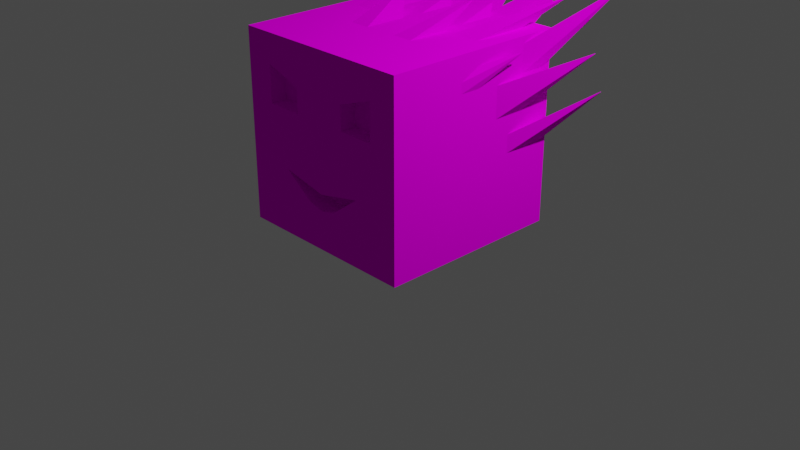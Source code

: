 # Source: 5.blend  (saved by Blender 3.0.42; exported with 4.5.12 LTS)
import bpy
from mathutils import Matrix  # noqa: F401  (used for matrix-valued properties, if any)

bpy.ops.wm.read_factory_settings(use_empty=True)
scene = bpy.context.scene
scene.name = 'Scene'

# ---- collections
col_collection = bpy.data.collections.new('Collection'); scene.collection.children.link(col_collection)

# ---- images (referenced by path relative to the original .blend; pixels are not part of the script)
import os
ASSET_DIR = os.environ.get("B2B_ASSET_DIR", "")  # directory of the original .blend (textures are referenced by path, not embedded)
HERE = os.path.dirname(os.path.abspath(__file__))  # packed textures are extracted next to this script under _unpacked/

def load_image(name, relpath, width, height, colorspace="sRGB"):
    """Load a texture the original file referenced (path relative to the .blend, or extracted next to this script)."""
    p = next((c for c in (os.path.join(HERE, relpath), os.path.join(ASSET_DIR, relpath)) if relpath and os.path.exists(c)), "")
    if p:
        img = bpy.data.images.load(p, check_existing=True)
        img.name = name
    else:  # same state as the original file: an image datablock whose file is absent (Cycles renders it pink)
        img = bpy.data.images.new(name, width, height)
        img.source = "FILE"
        img.filepath = "//" + (relpath or name)
    img.colorspace_settings.name = colorspace
    return img
img_low_poly__pallet_png = load_image('_low_poly__pallet.png', '_low_poly__pallet.png', 1024, 1024, 'sRGB')

# ---- materials (node trees are filled in below, after node groups)
mat_material = bpy.data.materials.new('Material')
mat_material.alpha_threshold = 0.0
mat_material.use_transparent_shadow = False
mat_material.line_color = (0.0, 0.0, 0.0, 1.0)

# ---- material node trees
mat_material.use_nodes = True; mat_material.node_tree.nodes.clear()
_N = mat_material.node_tree.nodes; _L = mat_material.node_tree.links
n0 = _N.new('ShaderNodeOutputMaterial'); n0.name = 'Material Output'; n0.location = (300, 300)
n1 = _N.new('ShaderNodeBsdfDiffuse'); n1.name = 'Диффузный BSDF'; n1.location = (10, 300)
n1.inputs[1].default_value = 0.4
n2 = _N.new('ShaderNodeTexImage'); n2.name = 'Изображение-текстура'; n2.location = (-280, 280)
n2.image = img_low_poly__pallet_png
_L.new(n1.outputs[0], n0.inputs[0])
_L.new(n2.outputs[0], n1.inputs[0])
n0.is_active_output = True

# ---- world
world_world = bpy.data.worlds.new('World'); scene.world = world_world
world_world.use_nodes = True; world_world.node_tree.nodes.clear()
_N = world_world.node_tree.nodes; _L = world_world.node_tree.links
n0 = _N.new('ShaderNodeOutputWorld'); n0.name = 'World Output'; n0.location = (300, 300)
n1 = _N.new('ShaderNodeBackground'); n1.name = 'Background'; n1.location = (10, 300)
n1.inputs[0].default_value = (0.05088, 0.05088, 0.05088, 1.0)
_L.new(n1.outputs[0], n0.inputs[0])
n0.is_active_output = True
world_world.color = (0.05088, 0.05088, 0.05088)
world_world.use_sun_shadow = False
world_world.sun_shadow_jitter_overblur = 0.0

# ---- cameras
cam_camera = bpy.data.cameras.new('Camera')
cam_camera.clip_end = 100.0
cam_camera.ortho_scale = 7.314

# ---- lights
light_light = bpy.data.lights.new('Light', 'POINT')
light_light.transmission_factor = 0.0
light_light.energy = 1000.0
light_light.shadow_soft_size = 0.1
light_light.shadow_maximum_resolution = 0.006
light_light.use_absolute_resolution = True

# ---- meshes
me_cube = bpy.data.meshes.new('Cube')
me_cube.from_pydata([(-1.0, 1.0, 1.0), (-1.0, 1.0, -1.0), (0.0, 1.0, -1.0), (0.0, -1.0, 1.0), (0.0, -1.0, -1.0), (0.0, 1.0, 1.0), (-0.173, -1.0, -0.5443), (-0.6971, -1.0, 0.6971), (-0.6971, -1.0, 0.3029), (-0.4898, -1.0, -0.3084), (-1.0, -1.0, 1.0), (-0.3029, -0.8243, 0.5589), (-0.3029, -1.0, 0.5589), (-0.3029, -1.0, 0.3029), (-0.3029, -0.8243, 0.3029), (-0.6971, -0.8243, 0.3029), (-0.6971, -0.8243, 0.6971), (-1.0, -1.0, -1.0), (-1.0, -1.0, 0.0), (0.0, -1.0, -0.5865), (0.0, -1.0, -0.4135), (0.0, -0.7796, -0.4135), (0.0, -0.7796, -0.5865), (-0.173, -0.7796, -0.5443), (-0.4898, -0.7796, -0.3084), (-0.446, 0.5692, 1.262), (-0.446, 0.5538, 1.262), (-0.4537, 0.5692, 1.262), (-0.4537, 0.5538, 1.262), (-0.3986, -0.2361, 1.0), (-0.1784, 0.2042, 1.0), (-0.1784, -0.2361, 1.0), (-0.3986, 0.2042, 1.0), (-1.296, 1.305, 0.7518), (-1.296, 1.312, 0.7453), (-1.296, 1.312, 0.7518), (-1.296, 1.305, 0.7453), (-1.0, 0.2799, 0.2775), (-1.0, 0.2799, 0.6033), (-1.0, 0.6057, 0.2775), (-1.0, 0.6057, 0.6033), (-0.9795, 1.597, 0.9525), (-0.9795, 1.597, 0.9445), (-0.9859, 1.597, 0.9445), (-0.9859, 1.597, 0.9525), (-0.5545, 1.0, 0.747), (-0.5545, 1.0, 0.475), (-0.7739, 1.0, 0.475), (-0.7739, 1.0, 0.747), (-0.814, 0.813, 1.0), (-0.5068, 0.1988, 1.0), (-0.5068, 0.813, 1.0), (-0.814, 0.1988, 1.0), (-0.9252, 1.307, 1.22), (-0.9293, 1.307, 1.22), (-0.9293, 1.315, 1.22), (-0.9252, 1.315, 1.22), (-0.1536, 1.0, 1.0), (-0.1536, 1.0, 0.6927), (0.0, 1.0, 0.6927), (0.0, 1.0, 1.0), (0.0, 1.0, 0.6927), (-0.1536, 1.0, 0.6927), (-0.1536, 1.0, 1.0), (0.0, 1.0, 1.0), (0.0, 1.702, 1.218), (-0.002024, 1.702, 1.218), (-0.002024, 1.702, 1.222), (0.0, 1.702, 1.222), (-0.4164, 1.0, 0.6071), (-0.4164, 1.0, 0.184), (-0.2163, 1.0, 0.184), (-0.2163, 1.0, 0.6071), (-0.4795, 1.618, 0.703), (-0.4813, 1.618, 0.703), (-0.4813, 1.618, 0.7068), (-0.4795, 1.618, 0.7068), (-0.3673, 0.854, 1.0), (-0.1679, 0.4553, 1.0), (-0.1679, 0.854, 1.0), (-0.3673, 0.4553, 1.0), (-0.2691, 0.9989, 1.1), (-0.2661, 0.9989, 1.1), (-0.2661, 0.9928, 1.1), (-0.2691, 0.9928, 1.1), (-1.0, 0.8889, 0.08384), (-1.0, 0.8889, -0.1075), (-1.0, 0.4511, 0.08384), (-1.0, 0.4511, -0.1075), (-1.292, 1.454, 0.331), (-1.292, 1.439, 0.331), (-1.292, 1.439, 0.3373), (-1.292, 1.454, 0.3373), (-1.0, 0.02781, 0.8516), (-1.0, 0.02781, 0.6347), (-1.0, -0.1891, 0.6347), (-1.0, -0.1891, 0.7432), (-1.099, 0.4852, 0.8866), (-1.099, 0.4754, 0.8866), (-1.099, 0.4754, 0.8915), (-1.099, 0.4754, 0.8964), (-1.099, 0.4852, 0.8964), (-1.0, 0.9009, 0.927), (-1.0, 0.9009, 0.6437), (-1.0, 0.6176, 0.927), (-1.0, 0.6176, 0.6437), (-1.225, 1.719, 1.277), (-1.225, 1.708, 1.277), (-1.225, 1.708, 1.288), (-1.225, 1.719, 1.288), (-0.5268, 1.0, 1.0), (-0.5268, 1.0, 0.6612), (-0.2476, 1.0, 0.6612), (-0.2476, 1.0, 1.0), (-0.6063, 1.863, 1.339), (-0.6137, 1.863, 1.339), (-0.6137, 1.863, 1.348), (-0.6063, 1.863, 1.348)], [], [(5, 0, 10, 3), (8, 13, 14, 15), (1, 0, 5, 2), (1, 2, 4, 17), (17, 18, 10, 0, 1), (6, 9, 18, 17, 4, 19), (7, 12, 3, 10), (15, 14, 11, 16), (7, 8, 15, 16), (12, 7, 16, 11), (13, 12, 11, 14), (23, 22, 21, 24), (9, 6, 23, 24), (6, 19, 22, 23), (20, 9, 24, 21), (29, 31, 27, 25), (31, 30, 28, 27), (32, 29, 25, 26), (30, 32, 26, 28), (28, 26, 25, 27), (30, 31, 29, 32), (9, 20, 3, 12, 13, 8, 7, 10, 18), (38, 40, 35, 33), (39, 37, 36, 34), (36, 33, 35, 34), (37, 39, 40, 38), (47, 48, 44, 43), (48, 45, 41, 44), (45, 46, 42, 41), (46, 47, 43, 42), (43, 44, 41, 42), (47, 46, 45, 48), (51, 50, 52, 49), (56, 55, 54, 53), (51, 49, 55, 56), (52, 50, 53, 54), (50, 51, 56, 53), (49, 52, 54, 55), (40, 39, 34, 35), (37, 38, 33, 36), (58, 59, 60, 57), (62, 63, 67, 66), (58, 57, 63, 62), (57, 60, 64, 63), (60, 59, 61, 64), (59, 58, 62, 61), (66, 67, 68, 65), (63, 64, 68, 67), (64, 61, 65, 68), (61, 62, 66, 65), (70, 71, 72, 69), (74, 75, 76, 73), (70, 69, 75, 74), (69, 72, 76, 75), (72, 71, 73, 76), (71, 70, 74, 73), (79, 78, 80, 77), (84, 83, 82, 81), (79, 77, 83, 84), (80, 78, 81, 82), (78, 79, 84, 81), (77, 80, 82, 83), (88, 86, 85, 87), (90, 91, 92, 89), (85, 86, 89, 92), (105, 104, 108, 107), (87, 85, 92, 91), (86, 88, 90, 89), (98, 99, 100, 101, 97), (93, 94, 97, 101), (95, 96, 99, 98), (99, 96, 93, 101), (94, 95, 98, 97), (105, 103, 102, 104), (107, 108, 109, 106), (103, 105, 107, 106), (102, 103, 106, 109), (104, 102, 109, 108), (88, 87, 91, 90), (111, 112, 113, 110), (115, 116, 117, 114), (113, 112, 114, 117), (112, 111, 115, 114), (111, 110, 116, 115), (110, 113, 117, 116)])
_uv = me_cube.uv_layers.new(name='UVMap')
_uv.uv.foreach_set('vector', [0.8, 0.8697, 0.8045, 0.8697, 0.8045, 0.8787, 0.8, 0.8787, 0.7946, 0.8787, 0.7942, 0.8787, 0.7942, 0.8787, 0.7946, 0.8787, 0.7865, 0.8607, 0.7955, 0.8607, 0.7955, 0.8652, 0.7865, 0.8652, 0.7775, 0.8697, 0.782, 0.8697, 0.782, 0.8787, 0.7775, 0.8787, 0.7865, 0.8518, 0.791, 0.8518, 0.7955, 0.8518, 0.7955, 0.8607, 0.7865, 0.8607, 0.7842, 0.8787, 0.7862, 0.8787, 0.791, 0.8787, 0.7775, 0.8787, 0.782, 0.8787, 0.7847, 0.8787, 0.7995, 0.8787, 0.7982, 0.8787, 0.8, 0.8787, 0.8045, 0.8787, 0.4566, 0.4668, 0.4532, 0.4668, 0.4825, 0.4668, 0.492, 0.4668, 0.7995, 0.8787, 0.7946, 0.8787, 0.7946, 0.8787, 0.7995, 0.8787, 0.7982, 0.8787, 0.7995, 0.8787, 0.7995, 0.8787, 0.7982, 0.8787, 0.7942, 0.8787, 0.7982, 0.8787, 0.7982, 0.8787, 0.7942, 0.8787, 0.4776, 0.4881, 0.478, 0.4881, 0.4799, 0.4881, 0.4796, 0.4881, 0.7862, 0.8787, 0.7842, 0.8787, 0.7842, 0.8787, 0.7862, 0.8787, 0.7842, 0.8787, 0.7847, 0.8787, 0.7847, 0.8787, 0.7842, 0.8787, 0.7865, 0.8787, 0.7862, 0.8787, 0.7862, 0.8787, 0.7865, 0.8787, 0.4705, 0.5447, 0.466, 0.5447, 0.466, 0.5447, 0.4705, 0.5447, 0.466, 0.5447, 0.466, 0.5357, 0.466, 0.5357, 0.466, 0.5447, 0.4705, 0.5357, 0.4705, 0.5447, 0.4705, 0.5447, 0.4705, 0.5357, 0.466, 0.5357, 0.4705, 0.5357, 0.4705, 0.5357, 0.466, 0.5357, 0.466, 0.5357, 0.4705, 0.5357, 0.4705, 0.5447, 0.466, 0.5447, 0.466, 0.5357, 0.466, 0.5447, 0.4705, 0.5447, 0.4705, 0.5357, 0.7862, 0.8787, 0.7865, 0.8787, 0.8, 0.8787, 0.7982, 0.8787, 0.7942, 0.8787, 0.7946, 0.8787, 0.7995, 0.8787, 0.8045, 0.8787, 0.791, 0.8787, 0.4205, 0.5393, 0.4205, 0.5482, 0.4205, 0.5482, 0.4205, 0.5393, 0.4115, 0.5482, 0.4115, 0.5393, 0.4115, 0.5393, 0.4115, 0.5482, 0.4115, 0.5393, 0.4205, 0.5393, 0.4205, 0.5482, 0.4115, 0.5482, 0.4115, 0.5393, 0.4115, 0.5482, 0.4205, 0.5482, 0.4205, 0.5393, 0.56, 0.4643, 0.5689, 0.4643, 0.5689, 0.4643, 0.56, 0.4643, 0.5689, 0.4643, 0.5689, 0.4688, 0.5689, 0.4688, 0.5689, 0.4643, 0.5689, 0.4688, 0.56, 0.4688, 0.56, 0.4688, 0.5689, 0.4688, 0.56, 0.4688, 0.56, 0.4643, 0.56, 0.4643, 0.56, 0.4688, 0.56, 0.4643, 0.5689, 0.4643, 0.5689, 0.4688, 0.56, 0.4688, 0.56, 0.4643, 0.56, 0.4688, 0.5689, 0.4688, 0.5689, 0.4643, 0.4855, 0.4732, 0.4855, 0.4822, 0.49, 0.4822, 0.49, 0.4732, 0.4855, 0.4732, 0.49, 0.4732, 0.49, 0.4822, 0.4855, 0.4822, 0.4855, 0.4732, 0.49, 0.4732, 0.49, 0.4732, 0.4855, 0.4732, 0.49, 0.4822, 0.4855, 0.4822, 0.4855, 0.4822, 0.49, 0.4822, 0.4855, 0.4822, 0.4855, 0.4732, 0.4855, 0.4732, 0.4855, 0.4822, 0.49, 0.4732, 0.49, 0.4822, 0.49, 0.4822, 0.49, 0.4732, 0.4205, 0.5482, 0.4115, 0.5482, 0.4115, 0.5482, 0.4205, 0.5482, 0.4115, 0.5393, 0.4205, 0.5393, 0.4205, 0.5393, 0.4115, 0.5393, 0.6205, 0.4506, 0.6205, 0.4551, 0.6295, 0.4551, 0.6295, 0.4506, 0.6205, 0.4506, 0.6295, 0.4506, 0.6295, 0.4506, 0.6205, 0.4506, 0.6205, 0.4506, 0.6295, 0.4506, 0.6295, 0.4506, 0.6205, 0.4506, 0.6295, 0.4506, 0.6295, 0.4551, 0.6295, 0.4551, 0.6295, 0.4506, 0.6295, 0.4551, 0.6205, 0.4551, 0.6205, 0.4551, 0.6295, 0.4551, 0.6205, 0.4551, 0.6205, 0.4506, 0.6205, 0.4506, 0.6205, 0.4551, 0.6205, 0.4506, 0.6295, 0.4506, 0.6295, 0.4551, 0.6205, 0.4551, 0.6295, 0.4506, 0.6295, 0.4551, 0.6295, 0.4551, 0.6295, 0.4506, 0.6295, 0.4551, 0.6205, 0.4551, 0.6205, 0.4551, 0.6295, 0.4551, 0.6205, 0.4551, 0.6205, 0.4506, 0.6205, 0.4506, 0.6205, 0.4551, 0.5541, 0.5346, 0.5541, 0.5391, 0.5631, 0.5391, 0.5631, 0.5346, 0.5541, 0.5346, 0.5631, 0.5346, 0.5631, 0.5391, 0.5541, 0.5391, 0.5541, 0.5346, 0.5631, 0.5346, 0.5631, 0.5346, 0.5541, 0.5346, 0.5631, 0.5346, 0.5631, 0.5391, 0.5631, 0.5391, 0.5631, 0.5346, 0.5631, 0.5391, 0.5541, 0.5391, 0.5541, 0.5391, 0.5631, 0.5391, 0.5541, 0.5391, 0.5541, 0.5346, 0.5541, 0.5346, 0.5541, 0.5391, 0.466, 0.4459, 0.466, 0.4549, 0.4705, 0.4549, 0.4705, 0.4459, 0.466, 0.4459, 0.4705, 0.4459, 0.4705, 0.4549, 0.466, 0.4549, 0.466, 0.4459, 0.4705, 0.4459, 0.4705, 0.4459, 0.466, 0.4459, 0.4705, 0.4549, 0.466, 0.4549, 0.466, 0.4549, 0.4705, 0.4549, 0.466, 0.4549, 0.466, 0.4459, 0.466, 0.4459, 0.466, 0.4549, 0.4705, 0.4459, 0.4705, 0.4549, 0.4705, 0.4549, 0.4705, 0.4459, 0.5365, 0.5178, 0.5365, 0.5268, 0.5455, 0.5268, 0.5455, 0.5178, 0.5365, 0.5178, 0.5455, 0.5178, 0.5455, 0.5268, 0.5365, 0.5268, 0.5455, 0.5268, 0.5365, 0.5268, 0.5365, 0.5268, 0.5455, 0.5268, 0.4701, 0.467, 0.4791, 0.467, 0.4791, 0.467, 0.4701, 0.467, 0.5455, 0.5178, 0.5455, 0.5268, 0.5455, 0.5268, 0.5455, 0.5178, 0.5365, 0.5268, 0.5365, 0.5178, 0.5365, 0.5178, 0.5365, 0.5268, 0.3998, 0.5471, 0.4043, 0.5471, 0.4088, 0.5471, 0.4088, 0.5561, 0.3998, 0.5561, 0.4088, 0.5561, 0.3998, 0.5561, 0.3998, 0.5561, 0.4088, 0.5561, 0.3998, 0.5471, 0.4043, 0.5471, 0.4043, 0.5471, 0.3998, 0.5471, 0.4043, 0.5471, 0.4043, 0.5471, 0.4088, 0.5561, 0.4088, 0.5561, 0.3998, 0.5561, 0.3998, 0.5471, 0.3998, 0.5471, 0.3998, 0.5561, 0.4701, 0.467, 0.4701, 0.476, 0.4791, 0.476, 0.4791, 0.467, 0.4701, 0.467, 0.4791, 0.467, 0.4791, 0.476, 0.4701, 0.476, 0.4701, 0.476, 0.4701, 0.467, 0.4701, 0.467, 0.4701, 0.476, 0.4791, 0.476, 0.4701, 0.476, 0.4701, 0.476, 0.4791, 0.476, 0.4791, 0.467, 0.4791, 0.476, 0.4791, 0.476, 0.4791, 0.467, 0.5365, 0.5178, 0.5455, 0.5178, 0.5455, 0.5178, 0.5365, 0.5178, 0.5365, 0.4857, 0.5365, 0.4902, 0.5455, 0.4902, 0.5455, 0.4857, 0.5365, 0.4857, 0.5455, 0.4857, 0.5455, 0.4902, 0.5365, 0.4902, 0.5455, 0.4902, 0.5365, 0.4902, 0.5365, 0.4902, 0.5455, 0.4902, 0.5365, 0.4902, 0.5365, 0.4857, 0.5365, 0.4857, 0.5365, 0.4902, 0.5365, 0.4857, 0.5455, 0.4857, 0.5455, 0.4857, 0.5365, 0.4857, 0.5455, 0.4857, 0.5455, 0.4902, 0.5455, 0.4902, 0.5455, 0.4857])
me_cube.materials.append(mat_material)
me_cube.use_remesh_preserve_volume = False
me_cube.use_remesh_preserve_attributes = False
me_cube.use_mirror_vertex_groups = False
me_cube.update()

# ---- objects
ob_cube = bpy.data.objects.new('Cube', me_cube)
ob_light = bpy.data.objects.new('Light', light_light)
ob_camera = bpy.data.objects.new('Camera', cam_camera)

# ---- transforms, parenting, visibility, modifiers, constraints
ob_cube.location = (0.0, 0.0, 1.0)
ob_cube.lock_rotations_4d = False
ob_cube.empty_display_type = 'ARROWS'
ob_cube.lineart.crease_threshold = 0.0
_m = ob_cube.modifiers.new('Симметрия', 'MIRROR')
ob_light.location = (4.076, 1.005, 5.904)
ob_light.rotation_euler = (0.6503, 0.05522, 1.866)
ob_light.lock_rotations_4d = False
ob_light.empty_display_type = 'ARROWS'
ob_light.color = (0.0, 0.0, 0.0, 0.0)
ob_light.lineart.crease_threshold = 0.0
ob_camera.location = (7.359, -6.926, 4.958)
ob_camera.rotation_euler = (1.109, 0.0, 0.8149)
ob_camera.lock_rotations_4d = False
ob_camera.empty_display_type = 'ARROWS'
ob_camera.color = (0.0, 0.0, 0.0, 0.0)
ob_camera.display_type = 'WIRE'
ob_camera.lineart.crease_threshold = 0.0

# ---- collection membership
col_collection.objects.link(ob_cube)
col_collection.objects.link(ob_light)
col_collection.objects.link(ob_camera)

# ---- scene / render settings (as saved in the file)
scene.camera = ob_camera
scene.frame_start = 1; scene.frame_end = 250; scene.frame_set(1)
scene.render.engine = 'BLENDER_EEVEE_NEXT'
scene.cycles.sampling_pattern = 'TABULATED_SOBOL'
scene.cycles.use_light_tree = False
scene.view_settings.view_transform = 'Filmic'
bpy.context.view_layer.update()
